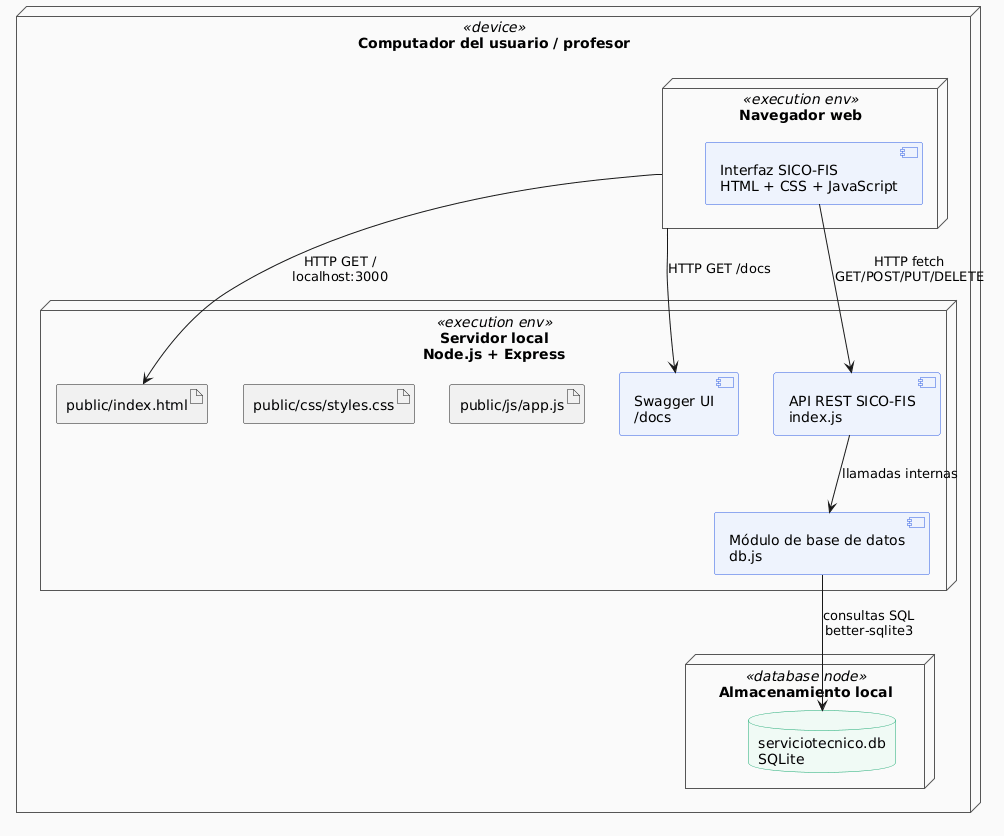

The diagram above was rendered by PlantUML. Its source (embedded in the PNG):
@startuml
skinparam node {
  BackgroundColor #fafafa
  BorderColor #555
}

skinparam component {
  BackgroundColor #EEF3FD
  BorderColor #2d5be3
}

skinparam database {
  BackgroundColor #f0faf5
  BorderColor #1aaa72
}

node "Computador del usuario / profesor" <<device>> as PC {

  node "Navegador web" <<execution env>> as BROWSER {
    component "Interfaz SICO-FIS\nHTML + CSS + JavaScript" as FRONT
  }

  node "Servidor local\nNode.js + Express" <<execution env>> as SERVER {
    artifact "public/index.html" as HTML
    artifact "public/css/styles.css" as CSS
    artifact "public/js/app.js" as JS

    component "Swagger UI\n/docs" as SWAGGER
    component "API REST SICO-FIS\nindex.js" as API
    component "Módulo de base de datos\ndb.js" as DBJS
  }

  node "Almacenamiento local" <<database node>> as STORAGE {
    database "serviciotecnico.db\nSQLite" as DB
  }
}

BROWSER --> HTML : HTTP GET /\nlocalhost:3000
BROWSER --> SWAGGER : HTTP GET /docs
FRONT --> API : HTTP fetch\nGET/POST/PUT/DELETE
API --> DBJS : llamadas internas
DBJS --> DB : consultas SQL\nbetter-sqlite3
@enduml